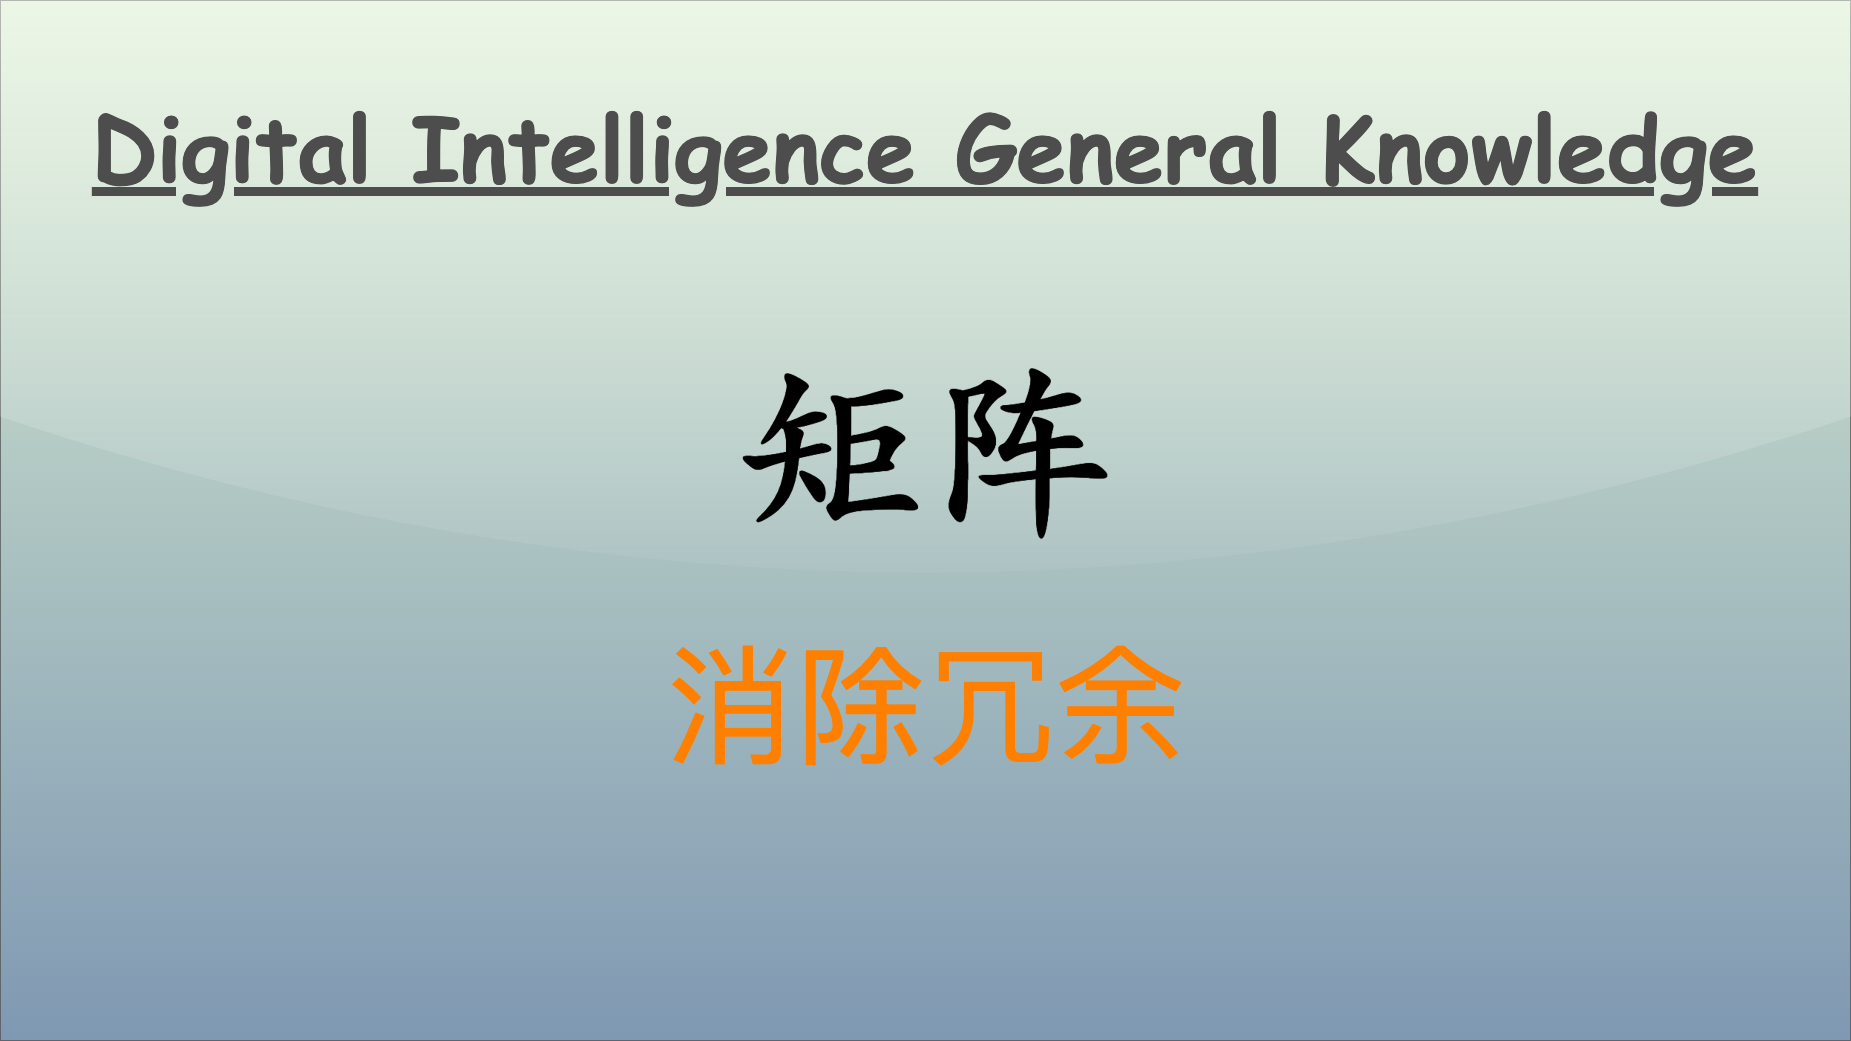

The diagram above was exported from draw.io. Its source (the exported page's mxGraphModel, read from the mxfile embedded in the PNG):
<mxGraphModel dx="1877" dy="2327" grid="1" gridSize="10" guides="1" tooltips="1" connect="1" arrows="1" fold="1" page="1" pageScale="1" pageWidth="1850" pageHeight="1040" math="0" shadow="0">
  <root>
    <mxCell id="0" />
    <mxCell id="1" parent="0" />
    <mxCell id="v5awPFEotDlEYcYJcZ2H-3" value="" style="rounded=0;whiteSpace=wrap;html=1;spacingLeft=470;opacity=50;textOpacity=50;gradientColor=#003366;fillColor=#B9E0A5;glass=1;shadow=0;" parent="1" vertex="1">
      <mxGeometry width="1850" height="1040" as="geometry" />
    </mxCell>
    <mxCell id="v5awPFEotDlEYcYJcZ2H-2" value="&lt;span style=&quot;font-family: 宋体; text-align: left; background-color: initial;&quot;&gt;&lt;font color=&quot;#ff8000&quot;&gt;消除冗余&lt;/font&gt;&lt;/span&gt;" style="text;html=1;align=center;verticalAlign=middle;resizable=0;points=[];autosize=1;strokeColor=none;fillColor=none;fontSize=130;fontColor=default;" parent="1" vertex="1">
      <mxGeometry x="655" y="620" width="540" height="170" as="geometry" />
    </mxCell>
    <mxCell id="2" value="Digital Intelligence General Knowledge" style="text;align=center;verticalAlign=top;resizable=0;points=[];autosize=1;strokeColor=none;fillColor=none;fontColor=#4D4D4D;fontFamily=Comic Sans MS;rotation=0;rounded=0;labelBackgroundColor=none;labelBorderColor=none;gradientColor=#B3B3B3;textShadow=0;fontSize=90;fontStyle=5;" parent="1" vertex="1">
      <mxGeometry x="80" y="86" width="1690" height="120" as="geometry" />
    </mxCell>
    <mxCell id="3" value="&lt;font size=&quot;1&quot; style=&quot;&quot;&gt;&lt;b style=&quot;&quot;&gt;&lt;span style=&quot;font-size: 190px;&quot;&gt;矩阵&lt;/span&gt;&lt;/b&gt;&lt;/font&gt;" style="text;html=1;align=center;verticalAlign=middle;resizable=0;points=[];autosize=1;strokeColor=none;fillColor=none;fontColor=#000000;fontFamily=Kaiti SC;" parent="1" vertex="1">
      <mxGeometry x="725" y="320" width="400" height="240" as="geometry" />
    </mxCell>
  </root>
</mxGraphModel>